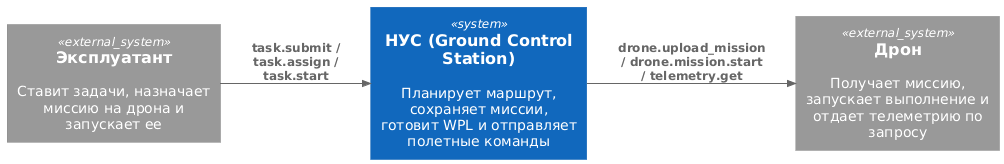

The diagram above was rendered by PlantUML. Its source (embedded in the PNG):
@startuml
!include https://raw.githubusercontent.com/plantuml-stdlib/C4-PlantUML/master/C4_Context.puml
LAYOUT_LEFT_RIGHT()

System_Ext(operator_system, "Эксплуатант", "Ставит задачи, назначает миссию на дрона и запускает ее")
System(gcs, "НУС (Ground Control Station)", "Планирует маршрут, сохраняет миссии, готовит WPL и отправляет полетные команды")
System_Ext(drone, "Дрон", "Получает миссию, запускает выполнение и отдает телеметрию по запросу")

Rel(operator_system, gcs, "task.submit / task.assign / task.start")
Rel(gcs, drone, "drone.upload_mission / drone.mission.start / telemetry.get")
@enduml